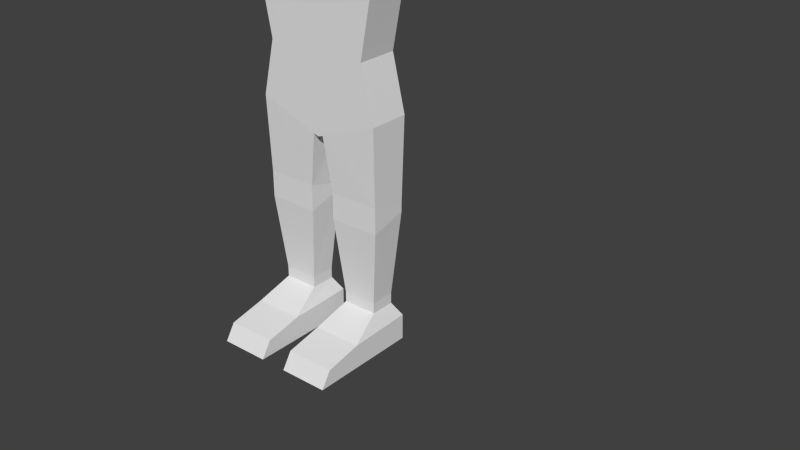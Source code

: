 # Source: Human.blend  (saved by Blender 2.70.0; exported with 4.5.12 LTS)
import bpy
from mathutils import Matrix  # noqa: F401  (used for matrix-valued properties, if any)

bpy.ops.wm.read_factory_settings(use_empty=True)
scene = bpy.context.scene
scene.name = 'Scene'

# ---- collections
col_collection_1 = bpy.data.collections.new('Collection 1'); scene.collection.children.link(col_collection_1)

# ---- world
world_world = bpy.data.worlds.new('World'); scene.world = world_world
world_world.color = (0.05088, 0.05088, 0.05088)
world_world.use_sun_shadow = False
world_world.sun_shadow_jitter_overblur = 0.0
world_world.cycles.sampling_method = 'MANUAL'
world_world.cycles.sample_map_resolution = 256

# ---- meshes
me_cube = bpy.data.meshes.new('Cube')
me_cube.from_pydata([(-0.2306, -0.07392, 0.8233), (-0.2306, 0.07392, 0.8233), (-0.168, -0.07392, 1.53), (-0.168, 0.07392, 1.53), (-0.2344, 0.07392, 1.277), (-0.2344, -0.07392, 1.277), (-0.1845, 0.07392, 1.019), (-0.1845, -0.07392, 1.019), (-0.2662, -0.07392, 1.506), (-0.2662, 0.07392, 1.506), (-0.2662, 0.07392, 1.373), (-0.2662, -0.07392, 1.373), (-0.08402, -0.07392, 1.53), (-0.08402, 0.07392, 1.53), (-0.06118, -0.07392, 1.624), (-0.06118, 0.07392, 1.624), (-0.06807, -0.1473, 1.639), (-0.08979, 0.07256, 1.686), (-0.085, -0.1224, 1.829), (-0.08979, 0.07256, 1.829), (-0.05832, -0.08368, 1.88), (-0.06075, 0.0297, 1.894), (-0.5104, -0.07392, 1.475), (-0.4877, 0.07392, 1.475), (-0.4877, 0.07392, 1.403), (-0.5104, -0.07392, 1.403), (-0.5255, -0.07392, 1.475), (-0.5482, 0.07392, 1.475), (-0.5482, 0.07392, 1.403), (-0.5255, -0.07392, 1.403), (-0.7403, -0.03532, 1.467), (-0.7403, 0.03532, 1.467), (-0.7403, 0.03532, 1.411), (-0.7403, -0.03532, 1.411), (-0.7836, -0.03532, 1.467), (-0.7836, 0.03532, 1.467), (-0.7836, 0.03532, 1.411), (-0.7836, -0.03532, 1.411), (-0.8632, -0.06348, 1.475), (-0.8632, 0.05309, 1.475), (-0.8632, 0.05309, 1.403), (-0.8632, -0.06348, 1.403), (-1.003, -0.06348, 1.475), (-1.003, 0.05309, 1.475), (-1.003, 0.05309, 1.403), (-1.003, -0.06348, 1.403), (-0.3968, 0.07392, 1.375), (-0.4082, -0.07392, 1.375), (-0.3968, 0.07392, 1.503), (-0.4082, -0.07392, 1.503), (-0.01871, -0.07392, 0.7427), (-0.01871, 0.07392, 0.7427), (-0.2264, -0.06466, 0.5487), (-0.2264, 0.06466, 0.514), (-0.04566, -0.06466, 0.5487), (-0.04566, 0.06466, 0.514), (-0.2264, -0.06466, 0.456), (-0.2264, 0.06466, 0.4908), (-0.04566, -0.06466, 0.456), (-0.04566, 0.06466, 0.4908), (-0.198, -0.04435, 0.185), (-0.198, 0.04435, 0.185), (-0.07403, -0.04435, 0.185), (-0.07403, 0.04435, 0.185), (-0.198, -0.04435, 0.1461), (-0.198, 0.04435, 0.1461), (-0.07403, -0.04435, 0.1461), (-0.07403, 0.04435, 0.1461), (-0.2238, -0.1612, 0.08733), (-0.2238, 0.07392, 0.09563), (-0.04821, -0.1612, 0.08733), (-0.04821, 0.07392, 0.09563), (-0.2238, -0.1459, 0.002579), (-0.2238, 0.07392, 0.002579), (-0.04821, -0.1459, 0.002579), (-0.04821, 0.07392, 0.002579), (-0.2238, -0.2899, 0.05963), (-0.04821, -0.2899, 0.05963), (-0.2238, -0.3259, 0.002579), (-0.04821, -0.3259, 0.002579), (-0.1172, 0.1026, 1.28), (-0.04201, 0.1026, 1.407), (-0.1289, 0.09261, 1.454), (-0.1134, 0.1315, 0.8943), (-0.09342, 0.1315, 0.9712), (-0.06118, 0.0, 1.624), (-0.1026, -0.02699, 1.686), (-0.1026, -0.02699, 1.829), (-0.08085, -0.02699, 1.894), (-0.08196, -0.1224, 1.79), (-0.1026, -0.02699, 1.79), (-0.04781, -0.1246, 1.626), (-0.05179, -0.1671, 1.635), (-0.0513, 0.09171, 1.686), (-0.0513, 0.09171, 1.829), (0.2306, -0.07392, 0.8233), (0.2306, 0.07392, 0.8233), (0.0, -0.07392, 1.284), (0.0, 0.07392, 1.284), (0.168, -0.07392, 1.53), (0.168, 0.07392, 1.53), (0.2344, 0.07392, 1.277), (0.2344, -0.07392, 1.277), (0.0, 0.07392, 1.53), (0.0, 0.07392, 0.7897), (0.0, -0.07392, 1.53), (0.0, -0.07392, 0.7897), (0.1845, 0.07392, 1.019), (0.1845, -0.07392, 1.019), (0.0, -0.07392, 1.019), (0.2662, -0.07392, 1.506), (0.2662, 0.07392, 1.506), (0.2662, 0.07392, 1.373), (0.2662, -0.07392, 1.373), (0.0, 0.07392, 1.46), (0.08402, -0.07392, 1.53), (0.0, -0.07392, 1.46), (0.08402, 0.07392, 1.53), (0.0, 0.07392, 1.624), (0.0, -0.07392, 1.624), (0.06118, -0.07392, 1.624), (0.06118, 0.07392, 1.624), (0.0, 0.0933, 1.686), (0.06807, -0.1473, 1.639), (0.08979, 0.07256, 1.686), (0.0, 0.0933, 1.829), (0.0, -0.1473, 1.837), (0.085, -0.1224, 1.829), (0.08979, 0.07256, 1.829), (0.0, 0.0297, 1.894), (0.0, -0.08368, 1.894), (0.05832, -0.08368, 1.88), (0.06075, 0.0297, 1.894), (0.5104, -0.07392, 1.475), (0.4877, 0.07392, 1.475), (0.4877, 0.07392, 1.403), (0.5104, -0.07392, 1.403), (0.5255, -0.07392, 1.475), (0.5482, 0.07392, 1.475), (0.5482, 0.07392, 1.403), (0.5255, -0.07392, 1.403), (0.7403, -0.03532, 1.467), (0.7403, 0.03532, 1.467), (0.7403, 0.03532, 1.411), (0.7403, -0.03532, 1.411), (0.7836, -0.03532, 1.467), (0.7836, 0.03532, 1.467), (0.7836, 0.03532, 1.411), (0.7836, -0.03532, 1.411), (0.8632, -0.06348, 1.475), (0.8632, 0.05309, 1.475), (0.8632, 0.05309, 1.403), (0.8632, -0.06348, 1.403), (1.003, -0.06348, 1.475), (1.003, 0.05309, 1.475), (1.003, 0.05309, 1.403), (1.003, -0.06348, 1.403), (0.3968, 0.07392, 1.375), (0.4082, -0.07392, 1.375), (0.3968, 0.07392, 1.503), (0.4082, -0.07392, 1.503), (0.0, -0.07392, 0.7363), (0.0, 0.07392, 0.7363), (0.01871, -0.07392, 0.7427), (0.01871, 0.07392, 0.7427), (0.2264, -0.06466, 0.5487), (0.2264, 0.06466, 0.514), (0.04566, -0.06466, 0.5487), (0.04566, 0.06466, 0.514), (0.2264, -0.06466, 0.456), (0.2264, 0.06466, 0.4908), (0.04566, -0.06466, 0.456), (0.04566, 0.06466, 0.4908), (0.198, -0.04435, 0.185), (0.198, 0.04435, 0.185), (0.07403, -0.04435, 0.185), (0.07403, 0.04435, 0.185), (0.198, -0.04435, 0.1461), (0.198, 0.04435, 0.1461), (0.07403, -0.04435, 0.1461), (0.07403, 0.04435, 0.1461), (0.2238, -0.1612, 0.08733), (0.2238, 0.07392, 0.09563), (0.04821, -0.1612, 0.08733), (0.04821, 0.07392, 0.09563), (0.2238, -0.1459, 0.002579), (0.2238, 0.07392, 0.002579), (0.04821, -0.1459, 0.002579), (0.04821, 0.07392, 0.002579), (0.2238, -0.2899, 0.05963), (0.04821, -0.2899, 0.05963), (0.2238, -0.3259, 0.002579), (0.04821, -0.3259, 0.002579), (0.0, 0.07392, 1.051), (0.1172, 0.1026, 1.28), (0.04201, 0.1026, 1.407), (0.1289, 0.09261, 1.454), (0.1134, 0.1315, 0.8943), (0.0, 0.1315, 0.8798), (0.09342, 0.1315, 0.9712), (0.0, 0.1315, 0.9712), (0.0, 0.1315, 0.9848), (0.06118, 0.0, 1.624), (0.1026, -0.02699, 1.686), (0.1026, -0.02699, 1.829), (0.08085, -0.02699, 1.894), (0.08196, -0.1224, 1.79), (0.0, -0.1473, 1.79), (0.1026, -0.02699, 1.79), (0.0, -0.1246, 1.626), (0.04781, -0.1246, 1.626), (0.0, -0.1713, 1.635), (0.05179, -0.1671, 1.635), (0.0, -0.1671, 1.723), (0.0513, 0.09171, 1.686), (0.0513, 0.09171, 1.829)], [], [(7, 6, 1, 0), (5, 4, 6, 7), (97, 5, 7, 109), (109, 7, 0, 106), (13, 103, 114), (12, 13, 3, 2), (104, 1, 83, 198), (12, 2, 5), (50, 161, 106), (4, 5, 11, 10), (80, 98, 193), (46, 47, 25, 24), (3, 4, 10, 9), (2, 3, 9, 8), (5, 2, 8, 11), (114, 98, 81), (12, 14, 85), (105, 12, 116), (12, 5, 97), (3, 13, 82), (116, 12, 97), (80, 81, 98), (14, 16, 86), (103, 13, 15, 118), (12, 105, 119, 14), (90, 89, 18, 87), (15, 17, 93), (16, 14, 91, 92), (87, 18, 20, 88), (93, 17, 19, 94), (89, 207, 126, 18), (129, 21, 88), (94, 19, 21), (18, 126, 130, 20), (24, 25, 29, 28), (48, 46, 24, 23), (49, 48, 23, 22), (47, 49, 22, 25), (28, 29, 33, 32), (23, 24, 28, 27), (22, 23, 27, 26), (25, 22, 26, 29), (32, 33, 37, 36), (27, 28, 32, 31), (26, 27, 31, 30), (29, 26, 30, 33), (36, 37, 41, 40), (31, 32, 36, 35), (30, 31, 35, 34), (33, 30, 34, 37), (40, 41, 45, 44), (35, 36, 40, 39), (34, 35, 39, 38), (37, 34, 38, 41), (42, 43, 44, 45), (39, 40, 44, 43), (38, 39, 43, 42), (41, 38, 42, 45), (10, 11, 47, 46), (9, 10, 46, 48), (8, 9, 48, 49), (11, 8, 49, 47), (104, 162, 51), (51, 162, 161, 50), (51, 50, 54, 55), (55, 54, 58, 59), (1, 51, 55, 53), (50, 0, 52, 54), (0, 1, 53, 52), (59, 58, 62, 63), (53, 55, 59, 57), (54, 52, 56, 58), (52, 53, 57, 56), (63, 62, 66, 67), (57, 59, 63, 61), (58, 56, 60, 62), (56, 57, 61, 60), (67, 66, 70, 71), (61, 63, 67, 65), (62, 60, 64, 66), (60, 61, 65, 64), (71, 70, 74, 75), (65, 67, 71, 69), (66, 64, 68, 70), (64, 65, 69, 68), (73, 75, 74, 72), (69, 71, 75, 73), (68, 72, 78, 76), (68, 69, 73, 72), (77, 76, 78, 79), (74, 70, 77, 79), (72, 74, 79, 78), (70, 68, 76, 77), (82, 13, 81), (6, 193, 201, 84), (13, 114, 81), (82, 81, 80), (4, 3, 82), (4, 82, 80), (4, 80, 193, 6), (1, 104, 51), (0, 50, 106), (84, 200, 198, 83), (84, 201, 200), (1, 6, 84, 83), (15, 85, 86, 17), (19, 90, 87), (19, 87, 88, 21), (20, 130, 88), (130, 129, 88), (13, 12, 85), (15, 13, 85), (86, 16, 89, 90), (207, 16, 92, 213), (17, 86, 90), (19, 17, 90), (89, 16, 207), (85, 14, 86), (91, 209, 211, 92), (92, 211, 213), (14, 119, 209, 91), (122, 93, 94, 125), (125, 94, 129), (129, 94, 21), (122, 118, 93), (118, 15, 93), (108, 95, 96, 107), (102, 108, 107, 101), (97, 109, 108, 102), (109, 106, 95, 108), (117, 114, 103), (115, 99, 100, 117), (104, 198, 197, 96), (115, 102, 99), (163, 106, 161), (101, 112, 113, 102), (194, 193, 98), (157, 135, 136, 158), (100, 111, 112, 101), (99, 110, 111, 100), (102, 113, 110, 99), (114, 195, 98), (115, 202, 120), (105, 116, 115), (115, 97, 102), (100, 196, 117), (116, 97, 115), (194, 98, 195), (120, 203, 123), (103, 118, 121, 117), (115, 120, 119, 105), (208, 204, 127, 206), (121, 214, 124), (123, 212, 210, 120), (204, 205, 131, 127), (214, 215, 128, 124), (206, 127, 126, 207), (129, 205, 132), (215, 132, 128), (127, 131, 130, 126), (135, 139, 140, 136), (159, 134, 135, 157), (160, 133, 134, 159), (158, 136, 133, 160), (139, 143, 144, 140), (134, 138, 139, 135), (133, 137, 138, 134), (136, 140, 137, 133), (143, 147, 148, 144), (138, 142, 143, 139), (137, 141, 142, 138), (140, 144, 141, 137), (147, 151, 152, 148), (142, 146, 147, 143), (141, 145, 146, 142), (144, 148, 145, 141), (151, 155, 156, 152), (146, 150, 151, 147), (145, 149, 150, 146), (148, 152, 149, 145), (153, 156, 155, 154), (150, 154, 155, 151), (149, 153, 154, 150), (152, 156, 153, 149), (112, 157, 158, 113), (111, 159, 157, 112), (110, 160, 159, 111), (113, 158, 160, 110), (104, 164, 162), (164, 163, 161, 162), (164, 168, 167, 163), (168, 172, 171, 167), (96, 166, 168, 164), (163, 167, 165, 95), (95, 165, 166, 96), (172, 176, 175, 171), (166, 170, 172, 168), (167, 171, 169, 165), (165, 169, 170, 166), (176, 180, 179, 175), (170, 174, 176, 172), (171, 175, 173, 169), (169, 173, 174, 170), (180, 184, 183, 179), (174, 178, 180, 176), (175, 179, 177, 173), (173, 177, 178, 174), (184, 188, 187, 183), (178, 182, 184, 180), (179, 183, 181, 177), (177, 181, 182, 178), (186, 185, 187, 188), (182, 186, 188, 184), (181, 189, 191, 185), (181, 185, 186, 182), (190, 192, 191, 189), (187, 192, 190, 183), (185, 191, 192, 187), (183, 190, 189, 181), (196, 195, 117), (107, 199, 201, 193), (117, 195, 114), (196, 194, 195), (101, 196, 100), (101, 194, 196), (101, 107, 193, 194), (96, 164, 104), (95, 106, 163), (199, 197, 198, 200), (199, 200, 201), (96, 197, 199, 107), (121, 124, 203, 202), (128, 204, 208), (128, 132, 205, 204), (131, 205, 130), (130, 205, 129), (117, 202, 115), (121, 202, 117), (203, 208, 206, 123), (207, 213, 212, 123), (124, 208, 203), (128, 208, 124), (206, 207, 123), (202, 203, 120), (210, 212, 211, 209), (212, 213, 211), (120, 210, 209, 119), (122, 125, 215, 214), (125, 129, 215), (129, 132, 215), (122, 214, 118), (118, 214, 121)])
me_cube.use_remesh_preserve_volume = False
me_cube.use_remesh_preserve_attributes = False
me_cube.use_mirror_vertex_groups = False
me_cube.update()
arm_armature = bpy.data.armatures.new('Armature')  # bones are not reproduced

# ---- objects
ob_armature = bpy.data.objects.new('Armature', arm_armature)
ob_humanmesh = bpy.data.objects.new('HumanMesh', me_cube)

# ---- transforms, parenting, visibility, modifiers, constraints
ob_armature.location = (0.0, 0.0, 0.0)
ob_armature.show_in_front = True
ob_armature.lineart.crease_threshold = 0.0
ob_humanmesh.parent = ob_armature
ob_humanmesh.location = (0.0, 0.0, 0.0)
ob_humanmesh.lineart.crease_threshold = 0.0
_vg = ob_humanmesh.vertex_groups.new(name='Pelvis')
for _i, _w in zip([0, 1, 50, 51, 54, 55, 59, 83, 84, 95, 96, 104, 106, 161, 162, 163, 164, 167, 168, 172, 197, 198, 199, 200, 201], [0.07968, 0.0704, 0.9147, 0.8833, 0.0808, 0.06764, 0.01641, 0.1252, 0.05803, 0.07968, 0.0704, 0.8583, 0.9206, 0.9206, 0.8944, 0.9147, 0.8833, 0.0808, 0.06764, 0.01642, 0.1252, 0.2043, 0.05803, 0.05825, 0.04078]): _vg.add([_i], _w, 'REPLACE')
_vg = ob_humanmesh.vertex_groups.new(name='Stomach')
for _i, _w in zip([0, 1, 4, 5, 6, 7, 11, 80, 83, 84, 95, 96, 98, 101, 102, 104, 106, 107, 108, 109, 113, 193, 194, 197, 198, 199, 200, 201], [0.06575, 0.08958, 0.08813, 0.08666, 0.7898, 0.7686, 0.006118, 0.1016, 0.6353, 0.8381, 0.06575, 0.08958, 0.04267, 0.08813, 0.08666, 0.09686, 0.0222, 0.7898, 0.7686, 0.9562, 0.006118, 0.9395, 0.1016, 0.6353, 0.7148, 0.8381, 0.8885, 0.9056]): _vg.add([_i], _w, 'REPLACE')
_vg = ob_humanmesh.vertex_groups.new(name='Chest')
for _i, _w in zip([2, 3, 4, 5, 6, 7, 10, 11, 12, 13, 80, 81, 82, 97, 98, 99, 100, 101, 102, 103, 105, 107, 108, 112, 113, 114, 115, 116, 117, 193, 194, 195, 196], [0.05333, 0.1394, 0.2464, 0.1688, 0.01313, 0.01186, 0.06037, 0.05807, 0.106, 0.1268, 0.6532, 0.8205, 0.4901, 0.9558, 0.9018, 0.05333, 0.1394, 0.2464, 0.1688, 0.1179, 0.1293, 0.01313, 0.01186, 0.06037, 0.05807, 0.7847, 0.106, 0.6998, 0.1268, 0.03493, 0.6532, 0.8205, 0.4901]): _vg.add([_i], _w, 'REPLACE')
_vg = ob_humanmesh.vertex_groups.new(name='Neck')
for _i, _w in zip([2, 3, 8, 12, 13, 14, 15, 16, 17, 81, 82, 85, 86, 91, 92, 93, 99, 100, 103, 105, 110, 114, 115, 116, 117, 118, 119, 120, 121, 122, 123, 124, 195, 196, 202, 203, 209, 210, 211, 212, 213, 214], [0.2293, 0.1599, 0.01818, 0.6253, 0.6042, 0.1326, 0.4206, 0.0557, 0.09577, 0.06648, 0.144, 0.1145, 0.01463, 0.08, 0.05331, 0.1022, 0.2293, 0.1599, 0.7789, 0.7043, 0.01818, 0.1494, 0.6253, 0.2156, 0.6042, 0.4772, 0.1345, 0.1326, 0.4206, 0.1015, 0.0557, 0.09577, 0.06648, 0.144, 0.1145, 0.01463, 0.08093, 0.08, 0.0521, 0.05331, 0.002516, 0.1022]): _vg.add([_i], _w, 'REPLACE')
_vg = ob_humanmesh.vertex_groups.new(name='Head')
for _i, _w in zip([2, 3, 12, 13, 14, 15, 16, 17, 18, 19, 20, 21, 82, 85, 86, 87, 88, 89, 90, 91, 92, 93, 94, 99, 100, 103, 105, 115, 116, 117, 118, 119, 120, 121, 122, 123, 124, 125, 126, 127, 128, 129, 130, 131, 132, 196, 202, 203, 204, 205, 206, 207, 208, 209, 210, 211, 212, 213, 214, 215], [0.02511, 0.008846, 0.1016, 0.1139, 0.8186, 0.5566, 0.9249, 0.898, 0.9938, 0.984, 0.9978, 0.9946, 0.002679, 0.8571, 0.9575, 0.9934, 0.9972, 0.989, 0.9882, 0.8922, 0.9283, 0.8926, 0.9824, 0.02511, 0.008847, 0.06958, 0.1187, 0.1016, 0.02092, 0.1139, 0.5135, 0.8289, 0.8186, 0.5566, 0.8948, 0.9249, 0.898, 0.9827, 0.9953, 0.9938, 0.984, 0.996, 0.9993, 0.9978, 0.9946, 0.00268, 0.8571, 0.9575, 0.9934, 0.9972, 0.989, 0.9899, 0.9882, 0.8939, 0.8922, 0.9306, 0.9283, 0.9648, 0.8926, 0.9824]): _vg.add([_i], _w, 'REPLACE')
_vg = ob_humanmesh.vertex_groups.new(name='UArm.r')
for _i, _w in zip([2, 3, 4, 5, 6, 7, 8, 9, 10, 11, 12, 13, 14, 16, 22, 23, 24, 25, 26, 27, 28, 29, 46, 47, 48, 49, 80, 81, 82, 92, 108, 109, 116], [0.2, 0.2, 0.1, 0.1191, 2.205e-08, 0.01772, 0.9483, 0.8398, 0.8997, 0.8877, 4.345e-22, 0.0001955, 0.0, 2.396e-05, 0.5968, 0.8286, 0.8255, 0.5631, 0.351, 0.1321, 0.1338, 0.3316, 0.962, 0.9243, 0.9687, 0.9393, 0.2167, 0.07623, 0.3177, 0.01916, 0.0, 0.0, 0.0004657]): _vg.add([_i], _w, 'REPLACE')
_vg = ob_humanmesh.vertex_groups.new(name='LArm.r')
for _i, _w in zip([22, 23, 24, 25, 26, 27, 28, 29, 30, 31, 32, 33, 34, 35, 36, 37, 46, 47, 49], [0.4005, 0.1698, 0.1721, 0.4334, 0.6458, 0.8648, 0.8626, 0.6648, 0.9345, 0.9322, 0.9158, 0.9376, 0.09949, 0.1409, 0.1381, 0.122, 0.001944, 0.06323, 0.05451]): _vg.add([_i], _w, 'REPLACE')
_vg = ob_humanmesh.vertex_groups.new(name='Hand.r')
for _i, _w in zip([30, 31, 32, 33, 34, 35, 36, 37, 38, 39, 40, 41, 42, 43, 44, 45], [0.05952, 0.06499, 0.08011, 0.05712, 0.8999, 0.8586, 0.8613, 0.8773, 0.9895, 0.9868, 0.986, 0.9878, 0.9989, 0.9988, 0.9987, 0.9987]): _vg.add([_i], _w, 'REPLACE')
_vg = ob_humanmesh.vertex_groups.new(name='UArm.l')
for _i, _w in zip([99, 100, 101, 102, 107, 108, 110, 111, 112, 113, 115, 117, 133, 134, 135, 136, 137, 138, 139, 140, 157, 158, 159, 160, 194, 195, 196], [0.2, 0.2, 0.1, 0.1062, 0.002934, 0.06612, 0.9483, 0.9415, 0.8997, 0.8877, 6.58e-12, 2.115e-07, 0.5968, 0.8286, 0.8255, 0.5631, 0.351, 0.1321, 0.1338, 0.3316, 0.962, 0.9243, 0.9687, 0.9393, 0.2167, 0.07623, 0.3177]): _vg.add([_i], _w, 'REPLACE')
_vg = ob_humanmesh.vertex_groups.new(name='LArm.l')
for _i, _w in zip([133, 134, 135, 136, 137, 138, 139, 140, 141, 142, 143, 144, 145, 146, 147, 148, 157, 158, 160], [0.4005, 0.1698, 0.1721, 0.4334, 0.6458, 0.8648, 0.8626, 0.6648, 0.9345, 0.9322, 0.9158, 0.9376, 0.09949, 0.1409, 0.1381, 0.122, 0.001944, 0.06323, 0.05451]): _vg.add([_i], _w, 'REPLACE')
_vg = ob_humanmesh.vertex_groups.new(name='Hand.l')
for _i, _w in zip([141, 142, 143, 144, 145, 146, 147, 148, 149, 150, 151, 152, 153, 154, 155, 156], [0.05952, 0.06499, 0.08011, 0.05712, 0.8999, 0.8586, 0.8613, 0.8773, 0.9895, 0.9868, 0.986, 0.9878, 0.9989, 0.9988, 0.9987, 0.9987]): _vg.add([_i], _w, 'REPLACE')
_vg = ob_humanmesh.vertex_groups.new(name='ULeg.r')
for _i, _w in zip([0, 1, 6, 7, 50, 51, 52, 53, 54, 55, 56, 57, 58, 59, 83, 84, 161, 162, 198], [0.8402, 0.8294, 0.08952, 0.113, 0.06317, 0.08087, 0.8824, 0.9252, 0.8063, 0.8592, 0.166, 0.8701, 0.1927, 0.8343, 0.2131, 0.05968, 0.01704, 0.03413, 0.02241]): _vg.add([_i], _w, 'REPLACE')
_vg = ob_humanmesh.vertex_groups.new(name='LLeg.r')
for _i, _w in zip([52, 53, 54, 55, 56, 57, 58, 59, 60, 61, 62, 63, 64, 65, 66, 67, 68, 69, 70, 71, 72, 73, 74, 75], [0.097, 0.0619, 0.1107, 0.07114, 0.8294, 0.1213, 0.7918, 0.1307, 0.9659, 0.9632, 0.9571, 0.9523, 0.8258, 0.8503, 0.7912, 0.8442, 0.08556, 0.3647, 0.1066, 0.3843, 0.02703, 0.4518, 0.03361, 0.4485]): _vg.add([_i], _w, 'REPLACE')
_vg = ob_humanmesh.vertex_groups.new(name='Foot.r')
for _i, _w in zip([60, 62, 63, 64, 65, 66, 67, 68, 69, 70, 71, 72, 73, 74, 75, 76, 77, 78, 79], [0.006215, 0.02714, 0.003011, 0.1724, 0.1457, 0.2066, 0.1504, 0.9143, 0.6342, 0.8932, 0.6139, 0.9614, 0.548, 0.9581, 0.5511, 0.9814, 0.9821, 0.9931, 0.9897]): _vg.add([_i], _w, 'REPLACE')
_vg = ob_humanmesh.vertex_groups.new(name='ULeg.l')
for _i, _w in zip([95, 96, 107, 108, 161, 162, 163, 164, 165, 166, 167, 168, 169, 170, 171, 172, 197, 198, 199], [0.8402, 0.8294, 0.08952, 0.113, 0.01704, 0.03413, 0.06317, 0.08087, 0.8824, 0.9252, 0.8063, 0.8592, 0.166, 0.8701, 0.1927, 0.8343, 0.2131, 0.02241, 0.05968]): _vg.add([_i], _w, 'REPLACE')
_vg = ob_humanmesh.vertex_groups.new(name='LLeg.l')
for _i, _w in zip([165, 166, 167, 168, 169, 170, 171, 172, 173, 174, 175, 176, 177, 178, 179, 180, 181, 182, 183, 184, 185, 186, 187, 188], [0.097, 0.0619, 0.1107, 0.07114, 0.8294, 0.1213, 0.7918, 0.1307, 0.9659, 0.9632, 0.9571, 0.9523, 0.8258, 0.8503, 0.7912, 0.8442, 0.08556, 0.3647, 0.1066, 0.3843, 0.02703, 0.4518, 0.03361, 0.4485]): _vg.add([_i], _w, 'REPLACE')
_vg = ob_humanmesh.vertex_groups.new(name='Foot.l')
for _i, _w in zip([173, 175, 176, 177, 178, 179, 180, 181, 182, 183, 184, 185, 186, 187, 188, 189, 190, 191, 192], [0.006215, 0.02714, 0.003011, 0.1724, 0.1457, 0.2066, 0.1504, 0.9143, 0.6342, 0.8932, 0.6139, 0.9614, 0.548, 0.9581, 0.5511, 0.9814, 0.9821, 0.9931, 0.9897]): _vg.add([_i], _w, 'REPLACE')
_m = ob_humanmesh.modifiers.new('Armature', 'ARMATURE')
_m.object = ob_armature

# ---- collection membership
col_collection_1.objects.link(ob_armature)
col_collection_1.objects.link(ob_humanmesh)

# ---- scene / render settings (as saved in the file)
scene.frame_start = 1; scene.frame_end = 20; scene.frame_set(1)
scene.render.engine = 'BLENDER_EEVEE_NEXT'
scene.render.resolution_percentage = 50
scene.render.dither_intensity = 0.0
scene.cycles.use_denoising = False
scene.cycles.samples = 10
scene.cycles.sampling_pattern = 'TABULATED_SOBOL'
scene.cycles.light_sampling_threshold = 0.0
scene.cycles.use_adaptive_sampling = False
scene.cycles.use_light_tree = False
scene.cycles.blur_glossy = 0.0
scene.cycles.volume_bounces = 1
scene.cycles.pixel_filter_type = 'GAUSSIAN'
scene.cycles.sample_clamp_indirect = 0.0
scene.view_settings.view_transform = 'Standard'
bpy.context.view_layer.update()

# ---- added for rendering (the .blend has no active camera and no usable light): camera, sun
cam_auto = bpy.data.cameras.new('AutoCamera')
cam_auto.lens = 50.0
cam_auto.sensor_width = 36.0
cam_auto.clip_end = 1000.0
ob_auto_camera = bpy.data.objects.new('AutoCamera', cam_auto)
scene.collection.objects.link(ob_auto_camera)
ob_auto_camera.location = (2.27831, -2.40524, 2.08638)
ob_auto_camera.rotation_euler = (1.09748, -7.21219e-08, 0.694738)
scene.camera = ob_auto_camera
light_auto_sun = bpy.data.lights.new('AutoSun', 'SUN')
light_auto_sun.energy = 3.0
light_auto_sun.angle = 0.0523599
ob_auto_sun = bpy.data.objects.new('AutoSun', light_auto_sun)
scene.collection.objects.link(ob_auto_sun)
ob_auto_sun.rotation_euler = (0.872665, 0.174533, 0.523599)
bpy.context.view_layer.update()

